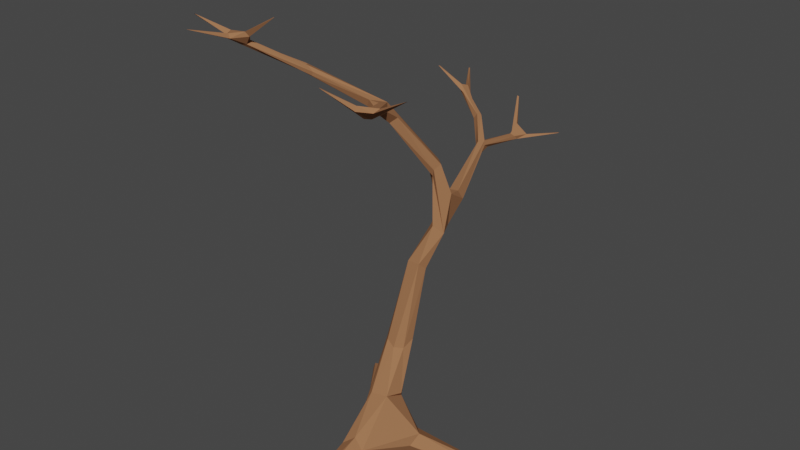 # Source: DeadTree1.blend  (saved by Blender 2.80.71; exported with 4.5.12 LTS)
import bpy
from mathutils import Matrix  # noqa: F401  (used for matrix-valued properties, if any)

bpy.ops.wm.read_factory_settings(use_empty=True)
scene = bpy.context.scene
scene.name = 'Scene'

# ---- collections
col_collection = bpy.data.collections.new('Collection'); scene.collection.children.link(col_collection)
col_trees = bpy.data.collections.new('Trees'); col_collection.children.link(col_trees)

# ---- materials (node trees are filled in below, after node groups)
mat_tree1 = bpy.data.materials.new('Tree1')
mat_tree1.use_transparent_shadow = False

# ---- material node trees
mat_tree1.use_nodes = True; mat_tree1.node_tree.nodes.clear()
_N = mat_tree1.node_tree.nodes; _L = mat_tree1.node_tree.links
n0 = _N.new('ShaderNodeOutputMaterial'); n0.name = 'Material Output'; n0.location = (300, 300)
n1 = _N.new('ShaderNodeBsdfPrincipled'); n1.name = 'Principled BSDF'; n1.location = (10, 300)
n1.distribution = 'GGX'
n1.subsurface_method = 'BURLEY'
n1.inputs[0].default_value = (0.3419, 0.1559, 0.07421, 1.0)
n1.inputs[2].default_value = 1.0
n1.inputs[3].default_value = 1.45
n1.inputs[13].default_value = 0.1
n1.inputs[27].default_value = (0.0, 0.0, 0.0, 1.0)
n1.inputs[28].default_value = 1.0
_L.new(n1.outputs[0], n0.inputs[0])
n0.is_active_output = True

# ---- world
world_world = bpy.data.worlds.new('World'); scene.world = world_world
world_world.use_nodes = True; world_world.node_tree.nodes.clear()
_N = world_world.node_tree.nodes; _L = world_world.node_tree.links
n0 = _N.new('ShaderNodeOutputWorld'); n0.name = 'World Output'; n0.location = (300, 300)
n1 = _N.new('ShaderNodeBackground'); n1.name = 'Background'; n1.location = (10, 300)
n1.inputs[0].default_value = (0.05088, 0.05088, 0.05088, 1.0)
_L.new(n1.outputs[0], n0.inputs[0])
n0.is_active_output = True
world_world.color = (0.05088, 0.05088, 0.05088)
world_world.use_sun_shadow = False
world_world.sun_shadow_jitter_overblur = 0.0

# ---- meshes
me_plane_001 = bpy.data.meshes.new('Plane.001')
me_plane_001.from_pydata([(0.0005007, 0.8333, 2.586), (-0.08507, 0.309, 0.2079), (-0.1549, 0.5958, 0.7731), (-0.2513, 0.4287, 0.821), (0.01975, 0.5132, 0.8462), (-0.1317, 0.6205, 1.676), (-0.486, 2.172, 2.671), (-0.2366, 2.015, 2.485), (-0.1825, 2.585, 2.372), (-0.1427, 1.824, 2.447), (-0.2088, 0.4251, 3.219), (-0.2909, 0.4864, 3.236), (-0.7395, 2.345, 2.905), (-0.8819, 0.08811, 3.632), (-0.9653, 0.05537, 3.664), (-1.293, -0.4185, 4.024), (-1.242, -0.3715, 4.034), (-1.198, -0.3787, 4.033), (-1.262, -0.5635, 4.076), (-0.1381, 0.3127, 3.381), (0.1131, -0.2817, 3.638), (-0.05581, -0.3514, -0.09807), (-0.2005, 0.3474, -0.05041), (0.187, 0.2172, -0.1821), (0.1053, 1.207, 2.232), (-0.0311, 1.148, 2.305), (-0.1477, 1.919, 2.523), (-0.02896, 0.9192, 2.336), (-0.03199, 0.8822, 2.05), (0.05501, 0.7745, 2.068), (0.1473, 0.8407, 1.99), (0.09001, 0.9823, 2.017), (0.08483, 1.145, 2.338), (0.0578, 1.022, 2.396), (-0.001874, 1.178, 2.19), (0.2631, 0.3038, -0.05875), (0.3211, 0.1145, -0.2209), (0.158, 0.9393, 2.4), (0.3625, 0.05625, -0.09631), (0.3911, 0.1722, 0.004349), (-0.2026, 0.1998, 0.1715), (-0.1968, 0.3765, 0.08186), (0.7613, -0.4996, 3.938), (-0.2368, 0.1446, -0.08899), (-0.08054, -0.4817, 0.04697), (0.04647, 0.2959, 0.2665), (0.1025, -0.39, -0.1199), (-0.3621, 0.2372, 0.0728), (0.1597, -0.4577, 0.04674), (0.03768, -0.4239, 0.1366), (0.06514, 0.03869, 0.3957), (-0.2499, 0.2907, -0.08719), (-0.1799, -0.007922, 0.2456), (-0.1199, 0.01527, 0.3812), (-0.0503, -0.6784, 3.922), (-0.2376, 2.0, 2.528), (-0.3574, 0.3042, 3.455), (-0.1784, 2.015, 2.465), (-0.2047, 1.874, 2.566), (-0.2548, 0.4503, 3.412), (-0.2125, 0.2747, 3.467), (-0.2365, 0.2535, 3.412), (-0.1693, 0.2265, 3.37), (-0.1527, 0.4795, 3.272), (-0.3551, 0.4343, 3.369), (-0.4059, 0.3266, 3.375), (-0.2412, 2.538, 2.436), (-0.1163, 2.712, 2.39), (-0.2588, 2.703, 2.427), (-0.1866, 2.541, 2.417), (-0.1096, 2.663, 2.423), (-0.2528, 2.568, 2.379), (-0.2712, 2.702, 2.5), (-0.7513, 2.265, 2.917), (-0.736, 2.271, 2.976), (-0.7108, 2.355, 2.946), (-0.9153, 0.07298, 3.732), (-0.6745, 2.229, 2.899), (-0.6369, 2.307, 2.854), (-0.866, 0.0862, 3.674), (-0.9224, 0.1675, 3.626), (-0.9856, 0.1384, 3.718), (-0.9772, 0.07892, 3.712), (-1.394, -0.4898, 4.072), (-1.299, -0.548, 4.114), (-1.136, -0.4318, 4.126), (-1.317, -0.5468, 4.063), (-1.124, -0.451, 4.094), (-1.153, -0.4756, 4.142), (-1.2, -0.4216, 4.0), (0.1601, -0.4441, 3.741), (-1.378, -0.4448, 4.107), (0.365, -0.3696, 3.743), (0.3365, -0.4281, 3.708), (0.2246, -0.3188, 3.593), (0.1532, -0.3432, 3.587), (0.1251, -0.3985, 3.714), (0.1833, -0.2405, 3.62), (0.1658, -0.466, 3.693), (-0.08971, 0.8746, 2.657), (-0.01949, 0.9534, 2.722), (0.07304, 0.8716, 2.72), (0.0353, 0.8069, 2.668), (-0.006606, 0.7466, 1.603), (0.01528, 0.6048, 1.686), (0.04063, 0.6905, 1.613), (-0.07696, 0.3196, 0.7951), (0.09967, 0.2316, 0.3505), (-0.04941, 0.5788, 0.7757), (-0.2371, 0.5242, 0.7755), (-0.1827, 0.3496, 0.8405), (0.001577, 0.3844, 0.787), (-0.1092, 0.7539, 1.632), (-0.4221, 2.945, 2.714), (-0.4415, 2.941, 2.72), (0.175, 2.863, 2.448), (0.1727, 2.883, 2.449), (-0.4514, 2.227, 2.655), (-0.4193, 2.218, 2.711), (-0.4414, 2.17, 2.729), (-0.1698, 1.942, 2.562), (-0.232, 1.88, 2.503), (-1.017, 2.243, 3.132), (-1.025, 2.225, 3.139), (-0.9219, 2.675, 3.015), (-0.9235, 2.653, 3.022), (-1.312, 0.1117, 3.754), (-1.311, 0.1291, 3.745), (-1.773, -0.5244, 4.203), (-1.792, -0.5138, 4.195), (-1.411, -0.9262, 4.219), (-1.396, -0.9402, 4.223), (-0.7337, -0.5097, 4.356), (-0.7385, -0.4913, 4.362), (-0.03068, -0.6822, 3.915), (0.7555, -0.4794, 3.932), (0.06926, -1.348, -0.1904), (0.03664, -1.352, -0.09908), (0.1291, -1.35, -0.06753), (0.16, -1.335, -0.159), (-0.7767, 0.8754, -0.06425), (-0.7777, 0.8992, -0.01563), (-0.8048, 0.8569, 0.00471), (-0.8163, 0.8424, -0.04643), (0.9204, 0.6404, -0.48), (0.9554, 0.5614, -0.5069), (1.015, 0.5681, -0.4395), (0.9657, 0.6339, -0.402)], [], [(29, 27, 28), (0, 27, 29), (25, 27, 32), (43, 51, 23), (31, 28, 34), (43, 46, 21), (23, 36, 43), (22, 41, 35), (44, 49, 53), (35, 51, 22), (53, 52, 44), (50, 45, 107), (114, 71, 72), (113, 72, 68), (113, 68, 114), (114, 68, 71), (10, 63, 19), (111, 105, 104), (106, 5, 110), (110, 5, 3), (109, 5, 112), (4, 108, 105), (108, 2, 103), (108, 4, 107), (50, 107, 111), (53, 106, 110), (52, 110, 3), (40, 52, 109), (1, 109, 2), (45, 2, 108), (105, 30, 104), (112, 28, 31), (103, 30, 105), (28, 27, 25), (30, 0, 29), (102, 37, 101), (0, 30, 102), (100, 37, 33), (99, 33, 27), (147, 146, 144), (142, 141, 143), (138, 136, 139), (137, 136, 138), (31, 37, 30), (36, 38, 46), (21, 47, 43), (47, 44, 52), (60, 59, 56), (40, 47, 52), (98, 94, 93), (65, 64, 11), (96, 97, 20), (62, 10, 19), (8, 68, 67), (57, 26, 9), (121, 57, 9), (61, 65, 62), (84, 91, 83), (88, 91, 84), (93, 92, 90), (90, 92, 96), (18, 89, 87), (72, 71, 66), (8, 70, 69), (18, 88, 84), (7, 121, 55), (67, 68, 70), (83, 86, 84), (115, 67, 116), (115, 70, 8), (120, 55, 117), (58, 120, 118), (119, 121, 58), (6, 55, 121), (71, 57, 7), (8, 57, 71), (8, 26, 57), (66, 7, 55), (120, 24, 26), (10, 99, 0), (11, 100, 99), (59, 100, 64), (59, 101, 100), (63, 102, 101), (78, 6, 73), (73, 6, 77), (123, 77, 74), (122, 73, 123), (124, 78, 12), (124, 12, 125), (125, 12, 75), (79, 59, 76), (13, 56, 79), (80, 65, 14), (81, 64, 80), (81, 76, 59), (126, 80, 14), (81, 80, 127), (127, 126, 81), (16, 76, 82), (17, 79, 76), (89, 14, 13), (15, 14, 86), (15, 82, 14), (16, 82, 15), (129, 91, 15), (129, 83, 128), (130, 86, 131), (131, 86, 18), (84, 86, 130), (131, 18, 84), (130, 131, 84), (132, 88, 87), (133, 132, 87), (19, 59, 97), (94, 62, 19), (95, 61, 62), (94, 19, 97), (97, 60, 20), (134, 95, 98), (54, 96, 95), (134, 90, 54), (54, 90, 96), (134, 98, 90), (135, 92, 42), (42, 92, 93), (136, 44, 21), (137, 49, 44), (41, 40, 1), (143, 51, 43), (140, 41, 22), (141, 40, 41), (142, 143, 47), (144, 36, 23), (145, 38, 36), (33, 37, 32), (32, 27, 33), (24, 31, 34), (43, 36, 46), (35, 41, 45), (1, 45, 41), (48, 50, 49), (53, 49, 50), (23, 51, 35), (35, 45, 39), (50, 39, 45), (113, 114, 72), (5, 106, 104), (103, 2, 112), (111, 4, 105), (111, 104, 106), (109, 3, 5), (109, 112, 2), (105, 108, 103), (107, 4, 111), (50, 111, 106), (53, 50, 106), (52, 53, 110), (40, 109, 1), (109, 52, 3), (82, 76, 81), (45, 1, 2), (45, 108, 107), (104, 30, 29), (104, 29, 5), (5, 29, 28), (112, 5, 28), (103, 112, 31), (103, 31, 30), (34, 28, 25), (102, 30, 37), (100, 101, 37), (99, 100, 33), (0, 99, 27), (146, 145, 144), (141, 140, 143), (31, 24, 37), (24, 32, 37), (46, 38, 48), (48, 38, 39), (21, 44, 47), (50, 48, 39), (98, 95, 94), (10, 65, 11), (96, 92, 97), (19, 63, 59), (62, 65, 10), (8, 71, 68), (121, 7, 57), (94, 97, 92), (77, 119, 74), (74, 119, 75), (61, 60, 56), (61, 56, 65), (86, 83, 15), (91, 88, 85), (73, 12, 78), (91, 85, 16), (96, 20, 95), (69, 70, 66), (66, 70, 72), (98, 93, 90), (18, 86, 89), (75, 119, 78), (18, 87, 88), (87, 17, 85), (17, 16, 85), (70, 68, 72), (17, 87, 89), (91, 16, 15), (73, 74, 75), (73, 75, 12), (115, 8, 67), (116, 67, 70), (115, 116, 70), (119, 58, 118), (6, 117, 55), (118, 120, 117), (119, 6, 121), (8, 69, 26), (69, 120, 26), (69, 66, 120), (66, 55, 120), (66, 71, 7), (9, 24, 34), (121, 9, 34), (120, 32, 24), (9, 26, 24), (58, 25, 32), (120, 58, 32), (121, 34, 25), (58, 121, 25), (10, 11, 99), (11, 64, 100), (59, 63, 101), (63, 10, 102), (10, 0, 102), (78, 117, 6), (78, 119, 118), (117, 78, 118), (77, 6, 119), (73, 122, 74), (122, 123, 74), (123, 73, 77), (124, 75, 78), (124, 125, 75), (79, 56, 59), (13, 65, 56), (13, 14, 65), (80, 64, 65), (81, 59, 64), (126, 127, 80), (126, 82, 81), (126, 14, 82), (16, 17, 76), (89, 86, 14), (17, 89, 79), (89, 13, 79), (129, 15, 83), (128, 83, 91), (129, 128, 91), (133, 85, 88), (132, 133, 88), (133, 87, 85), (97, 59, 60), (94, 95, 62), (95, 20, 61), (20, 60, 61), (134, 54, 95), (42, 93, 94), (135, 42, 94), (135, 94, 92), (136, 21, 46), (139, 136, 46), (136, 137, 44), (138, 48, 49), (137, 138, 49), (139, 46, 48), (138, 139, 48), (143, 43, 47), (140, 22, 51), (143, 140, 51), (140, 141, 41), (142, 47, 40), (141, 142, 40), (144, 145, 36), (146, 39, 38), (145, 146, 38), (147, 35, 39), (146, 147, 39), (144, 23, 35), (147, 144, 35)])
me_plane_001.materials.append(mat_tree1)
me_plane_001.use_remesh_preserve_volume = False
me_plane_001.use_remesh_preserve_attributes = False
me_plane_001.use_mirror_vertex_groups = False
me_plane_001.update()

# ---- objects
ob_deadtree1 = bpy.data.objects.new('DeadTree1', me_plane_001)

# ---- transforms, parenting, visibility, modifiers, constraints
ob_deadtree1.location = (0.0, 0.0, 0.0)
ob_deadtree1.lineart.crease_threshold = 0.0

# ---- collection membership
col_trees.objects.link(ob_deadtree1)

# ---- scene / render settings (as saved in the file)
scene.frame_start = 1; scene.frame_end = 250; scene.frame_set(1)
scene.render.engine = 'BLENDER_EEVEE_NEXT'
scene.cycles.use_denoising = False
scene.cycles.samples = 128
scene.cycles.sampling_pattern = 'TABULATED_SOBOL'
scene.cycles.use_adaptive_sampling = False
scene.cycles.use_light_tree = False
scene.view_settings.view_transform = 'Filmic'
bpy.context.view_layer.update()

# ---- added for rendering (the .blend has no active camera and no usable light): camera, sun
cam_auto = bpy.data.cameras.new('AutoCamera')
cam_auto.lens = 50.0
cam_auto.sensor_width = 36.0
cam_auto.clip_end = 1000.0
ob_auto_camera = bpy.data.objects.new('AutoCamera', cam_auto)
scene.collection.objects.link(ob_auto_camera)
ob_auto_camera.location = (6.15668, -7.05781, 7.16373)
ob_auto_camera.rotation_euler = (1.09748, -7.21219e-08, 0.694738)
scene.camera = ob_auto_camera
light_auto_sun = bpy.data.lights.new('AutoSun', 'SUN')
light_auto_sun.energy = 3.0
light_auto_sun.angle = 0.0523599
ob_auto_sun = bpy.data.objects.new('AutoSun', light_auto_sun)
scene.collection.objects.link(ob_auto_sun)
ob_auto_sun.rotation_euler = (0.872665, 0.174533, 0.523599)
bpy.context.view_layer.update()
